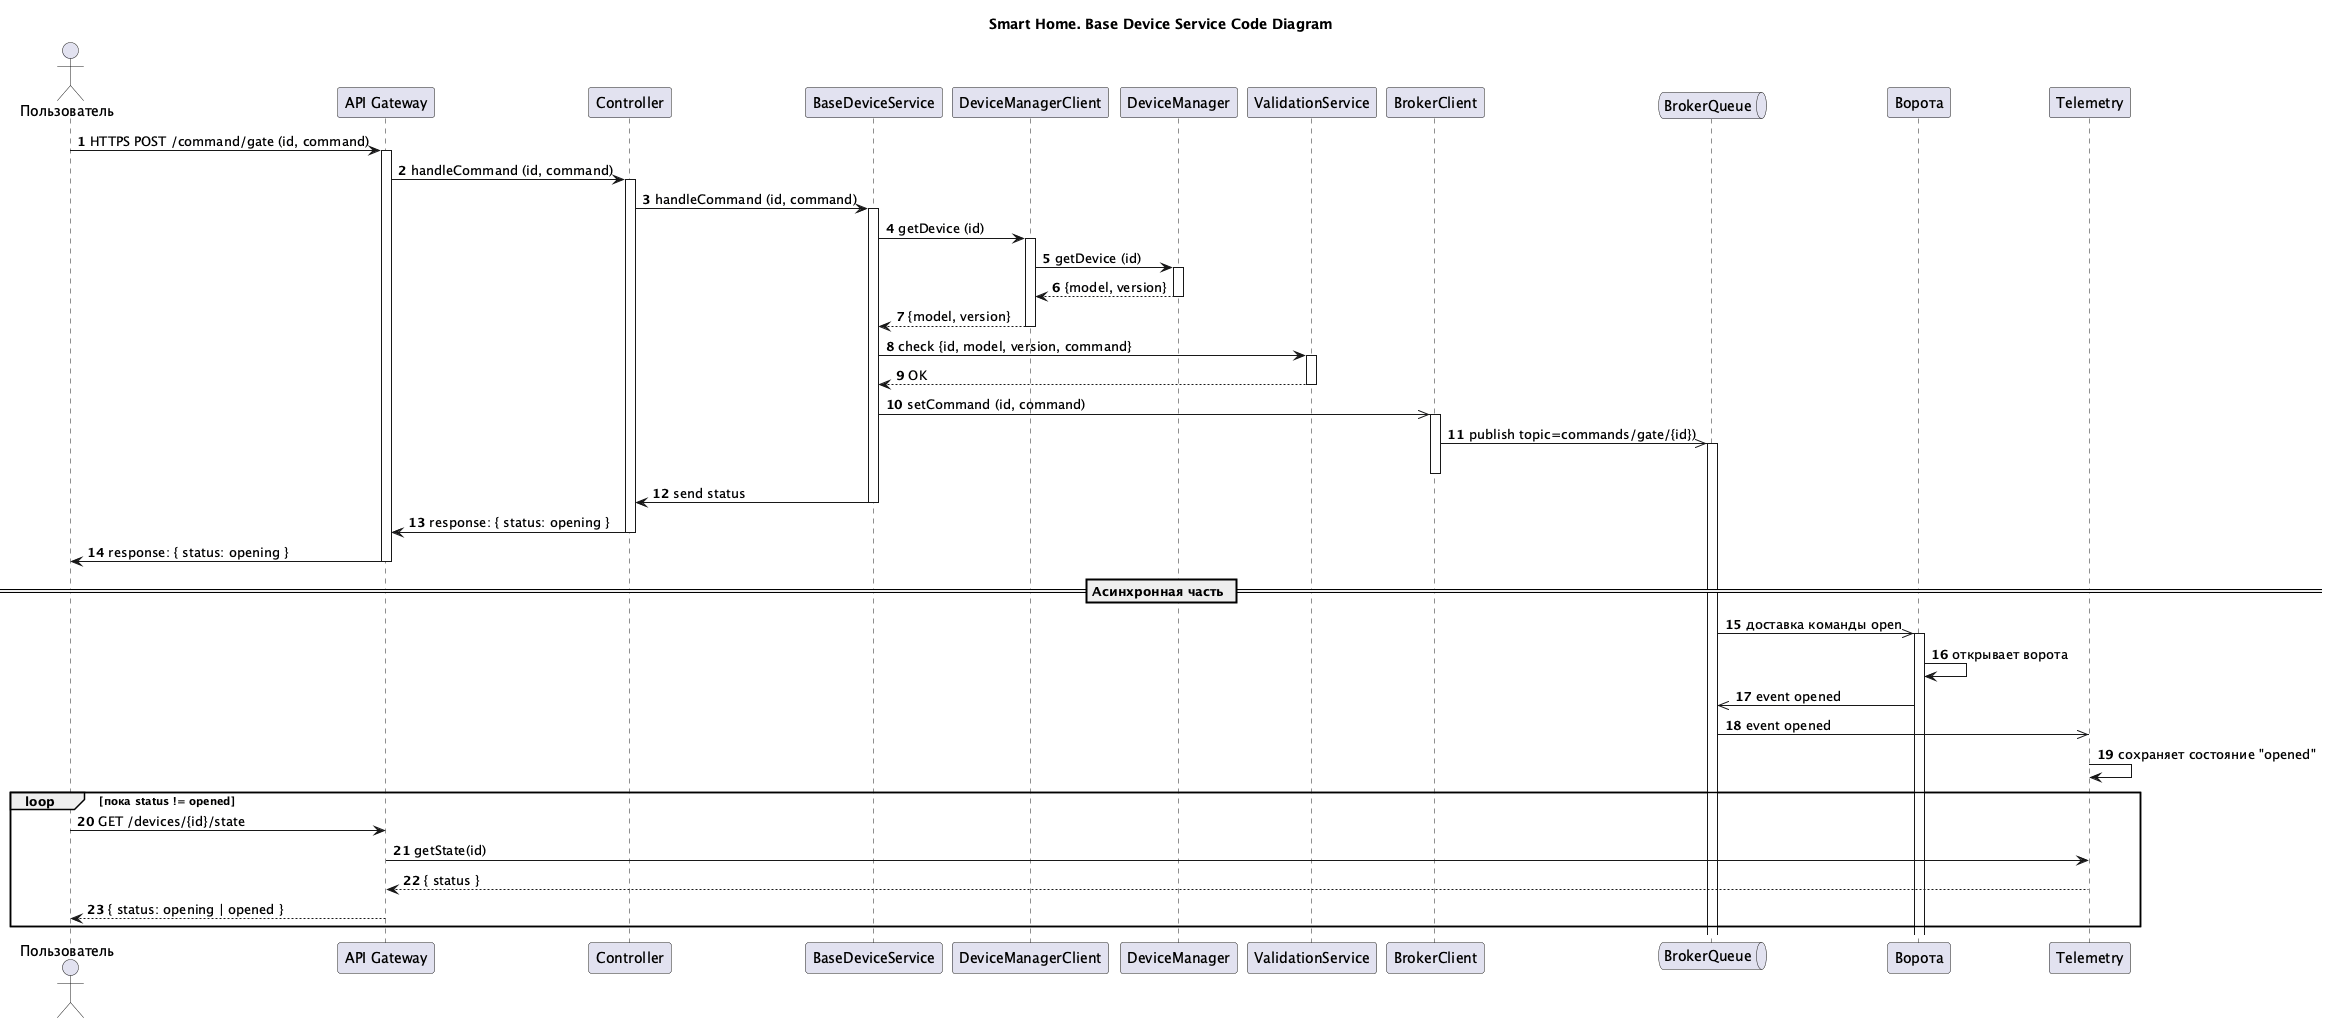

The diagram above was rendered by PlantUML. Its source (embedded in the PNG):
@startuml
title Smart Home. Base Device Service Code Diagram

autonumber
actor       Пользователь            as User
participant "API Gateway"           as GW
participant "Controller"            as Ctrl
participant "BaseDeviceService"     as BaseSvc
participant "DeviceManagerClient"   as DMClient
participant "DeviceManager"         as DM
participant "ValidationService"     as ValidSvc
participant "BrokerClient"          as BClient
queue       "BrokerQueue"           as Broker
participant "Ворота"                as Gate
participant "Telemetry"             as Telemetry

User -> GW : HTTPS POST /command/gate (id, command)
activate GW
GW -> Ctrl : handleCommand (id, command)
activate Ctrl
Ctrl -> BaseSvc : handleCommand (id, command)
activate BaseSvc
BaseSvc -> DMClient : getDevice (id)
activate DMClient
DMClient -> DM: getDevice (id)
activate DM
DM --> DMClient: {model, version}
deactivate DM
DMClient --> BaseSvc: {model, version}
deactivate DMClient
BaseSvc -> ValidSvc: check {id, model, version, command}
activate ValidSvc
ValidSvc --> BaseSvc: OK
deactivate ValidSvc
BaseSvc ->> BClient: setCommand (id, command)
activate BClient
BClient ->> Broker: publish topic=commands/gate/{id})
activate Broker
deactivate BClient
BaseSvc -> Ctrl: send status
deactivate BaseSvc
Ctrl -> GW: response: { status: opening }
deactivate Ctrl
GW -> User: response: { status: opening }
deactivate GW
== Асинхронная часть ==
Broker ->> Gate : доставка команды open
activate Gate
Gate -> Gate : открывает ворота
Gate ->> Broker: event opened
Broker ->> Telemetry : event opened
Telemetry -> Telemetry : сохраняет состояние "opened"

loop пока status != opened
    User -> GW : GET /devices/{id}/state
    GW -> Telemetry : getState(id)
    Telemetry --> GW : { status }
    GW --> User : { status: opening | opened }
end

@enduml